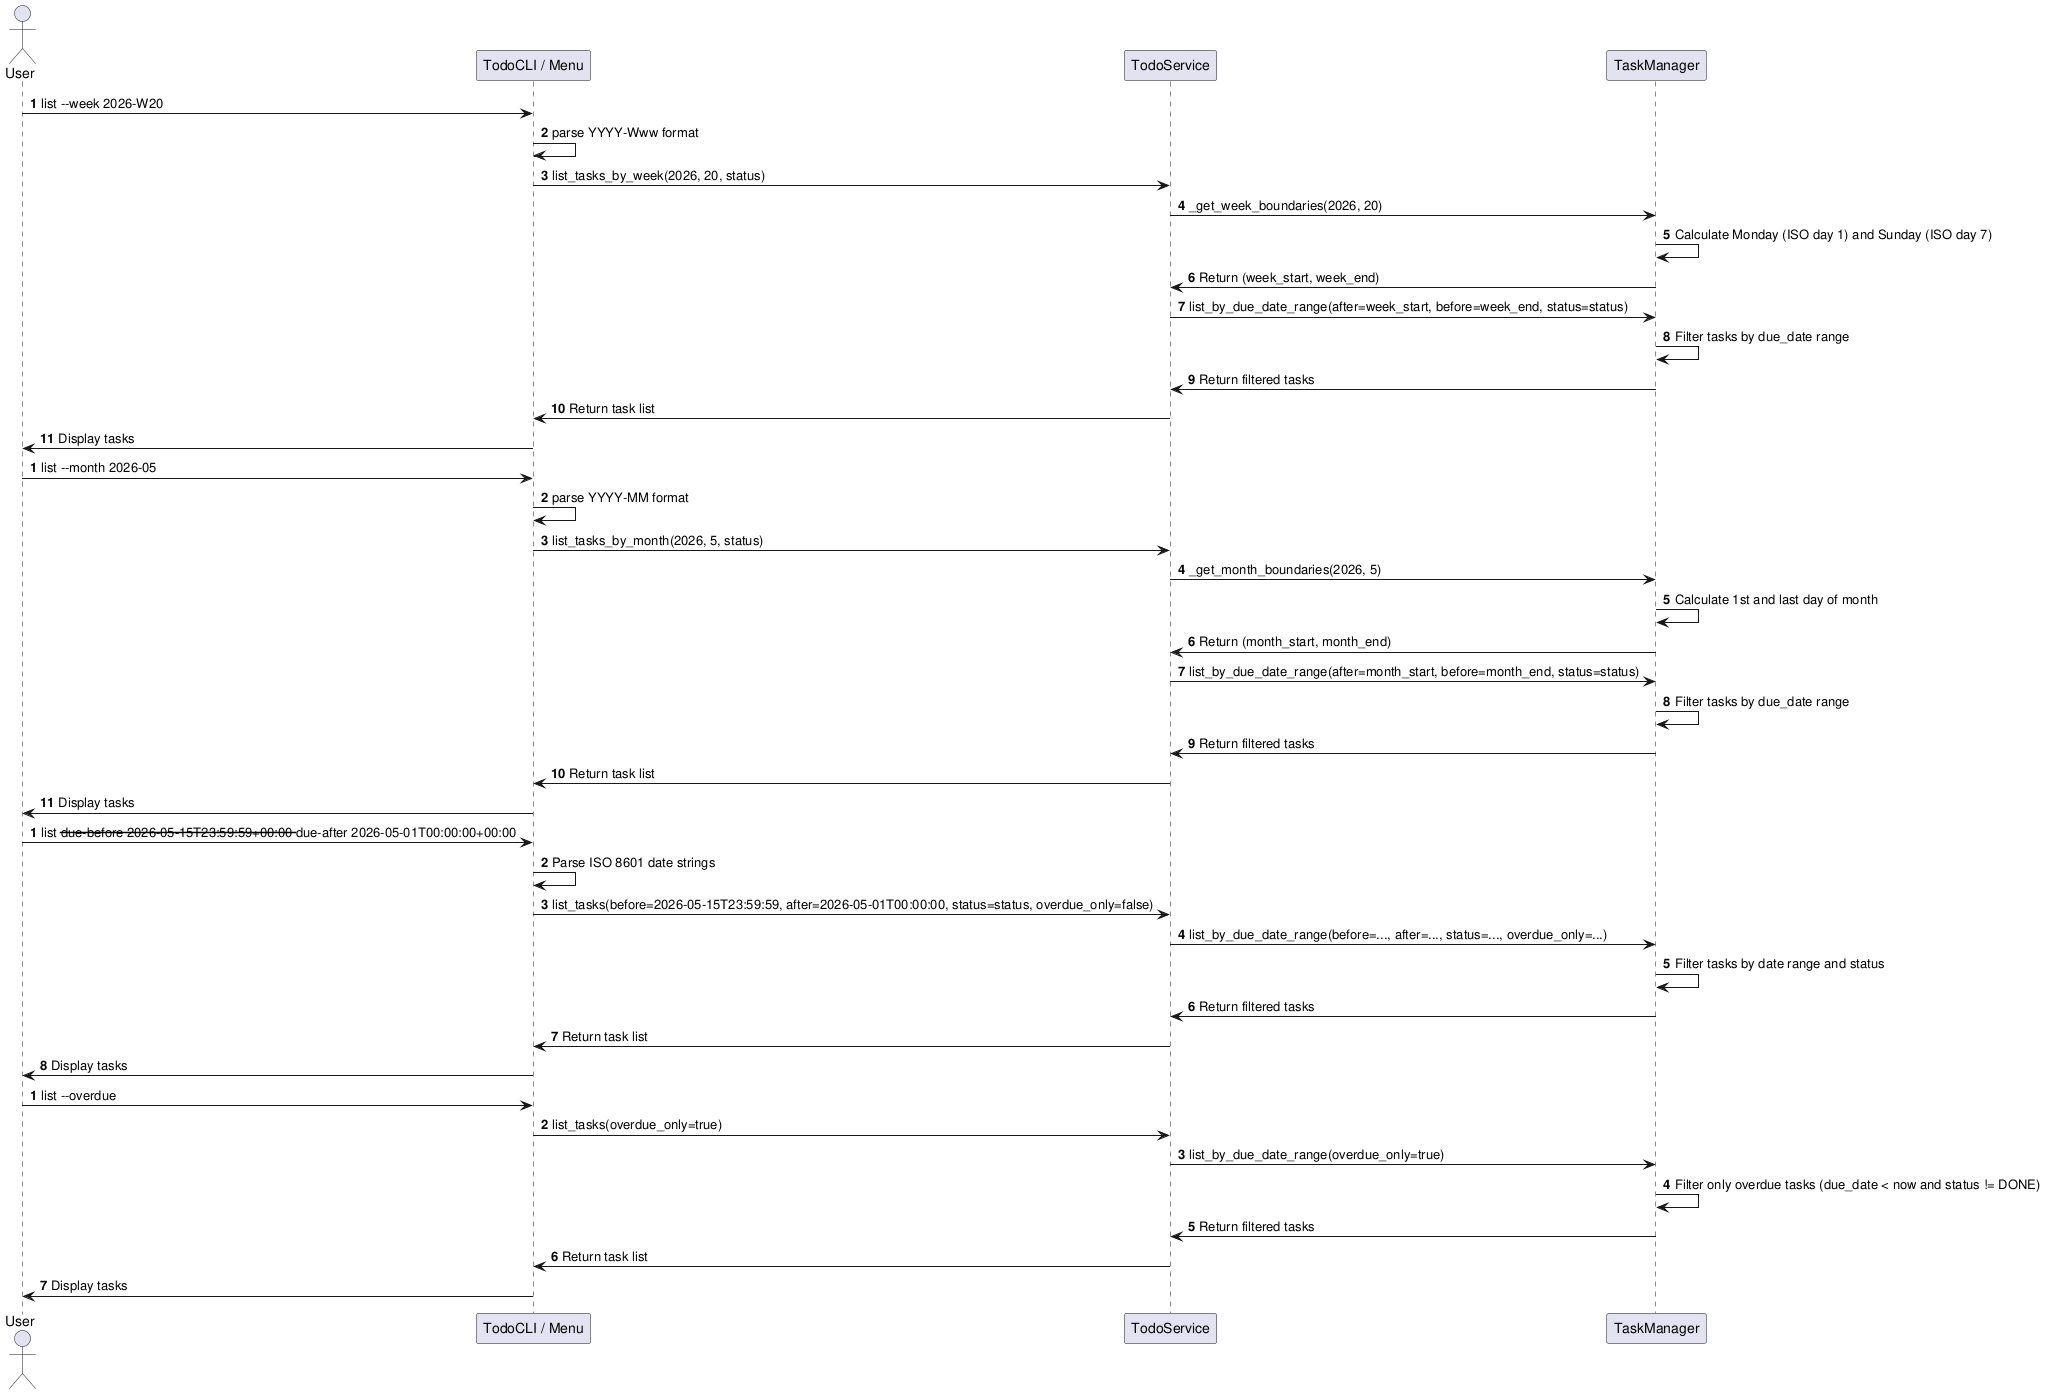

The diagram above was rendered by PlantUML. Its source (embedded in the PNG):
@startuml sequence_diagram_date_filtering

actor User
participant "TodoCLI / Menu" as CLI
participant "TodoService" as Service
participant "TaskManager" as Manager

autonumber

User -> CLI: list --week 2026-W20
CLI -> CLI: parse YYYY-Www format
CLI -> Service: list_tasks_by_week(2026, 20, status)
Service -> Manager: _get_week_boundaries(2026, 20)
Manager -> Manager: Calculate Monday (ISO day 1) and Sunday (ISO day 7)
Manager -> Service: Return (week_start, week_end)
Service -> Manager: list_by_due_date_range(after=week_start, before=week_end, status=status)
Manager -> Manager: Filter tasks by due_date range
Manager -> Service: Return filtered tasks
Service -> CLI: Return task list
CLI -> User: Display tasks

autonumber

User -> CLI: list --month 2026-05
CLI -> CLI: parse YYYY-MM format
CLI -> Service: list_tasks_by_month(2026, 5, status)
Service -> Manager: _get_month_boundaries(2026, 5)
Manager -> Manager: Calculate 1st and last day of month
Manager -> Service: Return (month_start, month_end)
Service -> Manager: list_by_due_date_range(after=month_start, before=month_end, status=status)
Manager -> Manager: Filter tasks by due_date range
Manager -> Service: Return filtered tasks
Service -> CLI: Return task list
CLI -> User: Display tasks

autonumber

User -> CLI: list --due-before 2026-05-15T23:59:59+00:00 --due-after 2026-05-01T00:00:00+00:00
CLI -> CLI: Parse ISO 8601 date strings
CLI -> Service: list_tasks(before=2026-05-15T23:59:59, after=2026-05-01T00:00:00, status=status, overdue_only=false)
Service -> Manager: list_by_due_date_range(before=..., after=..., status=..., overdue_only=...)
Manager -> Manager: Filter tasks by date range and status
Manager -> Service: Return filtered tasks
Service -> CLI: Return task list
CLI -> User: Display tasks

autonumber

User -> CLI: list --overdue
CLI -> Service: list_tasks(overdue_only=true)
Service -> Manager: list_by_due_date_range(overdue_only=true)
Manager -> Manager: Filter only overdue tasks (due_date < now and status != DONE)
Manager -> Service: Return filtered tasks
Service -> CLI: Return task list
CLI -> User: Display tasks

@enduml